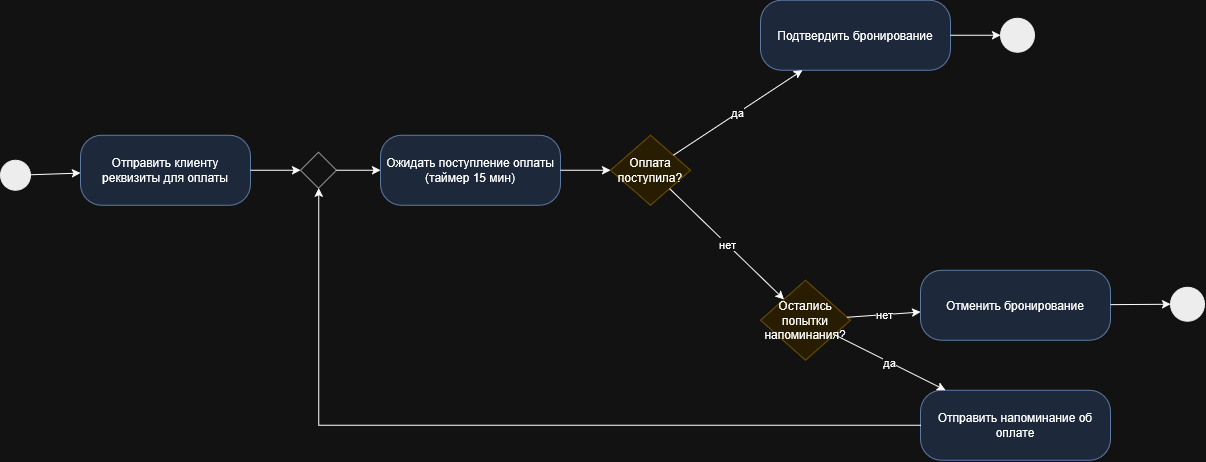

The diagram above was exported from draw.io. Its source (the exported page's mxGraphModel, read from the mxfile embedded in the PNG):
<mxGraphModel dx="1235" dy="664" grid="1" gridSize="10" guides="1" tooltips="1" connect="1" arrows="1" fold="1" page="1" pageScale="1" pageWidth="1600" pageHeight="900" math="0" shadow="0">
  <root>
    <mxCell id="0" />
    <mxCell id="1" parent="0" />
    <mxCell id="Init" parent="1" style="ellipse;whiteSpace=wrap;html=1;fillColor=#000000;strokeColor=#000000;" value="" vertex="1">
      <mxGeometry height="30" width="30" x="40" y="270" as="geometry" />
    </mxCell>
    <mxCell id="A1" parent="1" style="rounded=1;whiteSpace=wrap;html=1;fillColor=#dae8fc;strokeColor=#6c8ebf;arcSize=30;" value="Отправить клиенту реквизиты для оплаты" vertex="1">
      <mxGeometry height="70" width="170" x="120" y="245" as="geometry" />
    </mxCell>
    <mxCell id="Merge" parent="1" style="rhombus;whiteSpace=wrap;html=1;fillColor=#ffffff;strokeColor=#666666;" value="" vertex="1">
      <mxGeometry height="36" width="36" x="340" y="262" as="geometry" />
    </mxCell>
    <mxCell id="A2" parent="1" style="rounded=1;whiteSpace=wrap;html=1;fillColor=#dae8fc;strokeColor=#6c8ebf;arcSize=30;" value="Ожидать поступление оплаты (таймер 15 мин)" vertex="1">
      <mxGeometry height="70" width="180" x="420" y="245" as="geometry" />
    </mxCell>
    <mxCell id="D1" parent="1" style="rhombus;whiteSpace=wrap;html=1;fillColor=#fff2cc;strokeColor=#d6b656;" value="Оплата поступила?" vertex="1">
      <mxGeometry height="70" width="80" x="650" y="245" as="geometry" />
    </mxCell>
    <mxCell id="A3" parent="1" style="rounded=1;whiteSpace=wrap;html=1;fillColor=#dae8fc;strokeColor=#6c8ebf;arcSize=30;" value="Подтвердить бронирование" vertex="1">
      <mxGeometry height="70" width="190" x="800" y="110" as="geometry" />
    </mxCell>
    <mxCell id="Final1" parent="1" style="ellipse;whiteSpace=wrap;html=1;fillColor=#000000;strokeColor=#000000;" value="" vertex="1">
      <mxGeometry height="34" width="34" x="1040" y="128" as="geometry" />
    </mxCell>
    <mxCell id="D2" parent="1" style="rhombus;whiteSpace=wrap;html=1;fillColor=#fff2cc;strokeColor=#d6b656;" value="Остались попытки напоминания?" vertex="1">
      <mxGeometry height="80" width="90" x="800" y="390" as="geometry" />
    </mxCell>
    <mxCell id="A4" parent="1" style="rounded=1;whiteSpace=wrap;html=1;fillColor=#dae8fc;strokeColor=#6c8ebf;arcSize=30;" value="Отправить напоминание об оплате" vertex="1">
      <mxGeometry height="70" width="190" x="960" y="500" as="geometry" />
    </mxCell>
    <mxCell id="A5" parent="1" style="rounded=1;whiteSpace=wrap;html=1;fillColor=#dae8fc;strokeColor=#6c8ebf;arcSize=30;" value="Отменить бронирование" vertex="1">
      <mxGeometry height="70" width="190" x="960" y="380" as="geometry" />
    </mxCell>
    <mxCell id="Final2" parent="1" style="ellipse;whiteSpace=wrap;html=1;fillColor=#000000;strokeColor=#000000;" value="" vertex="1">
      <mxGeometry height="34" width="34" x="1210" y="397" as="geometry" />
    </mxCell>
    <mxCell id="E1" edge="1" parent="1" source="Init" style="html=1;" target="A1" value="">
      <mxGeometry relative="1" as="geometry" />
    </mxCell>
    <mxCell id="E2" edge="1" parent="1" source="A1" style="html=1;" target="Merge" value="">
      <mxGeometry relative="1" as="geometry" />
    </mxCell>
    <mxCell id="E3" edge="1" parent="1" source="Merge" style="html=1;" target="A2" value="">
      <mxGeometry relative="1" as="geometry" />
    </mxCell>
    <mxCell id="E4" edge="1" parent="1" source="A2" style="html=1;" target="D1" value="">
      <mxGeometry relative="1" as="geometry" />
    </mxCell>
    <mxCell id="E5" edge="1" parent="1" source="D1" style="html=1;" target="A3" value="да">
      <mxGeometry relative="1" as="geometry" />
    </mxCell>
    <mxCell id="E6" edge="1" parent="1" source="A3" style="html=1;" target="Final1" value="">
      <mxGeometry relative="1" as="geometry" />
    </mxCell>
    <mxCell id="E7" edge="1" parent="1" source="D1" style="html=1;" target="D2" value="нет">
      <mxGeometry relative="1" as="geometry" />
    </mxCell>
    <mxCell id="E8" edge="1" parent="1" source="D2" style="html=1;" target="A5" value="нет">
      <mxGeometry relative="1" as="geometry" />
    </mxCell>
    <mxCell id="E9" edge="1" parent="1" source="A5" style="html=1;" target="Final2" value="">
      <mxGeometry relative="1" as="geometry" />
    </mxCell>
    <mxCell id="E10" edge="1" parent="1" source="D2" style="html=1;" target="A4" value="да">
      <mxGeometry relative="1" as="geometry" />
    </mxCell>
    <mxCell id="E11" edge="1" parent="1" source="A4" style="edgeStyle=orthogonalEdgeStyle;rounded=0;html=1;" target="Merge" value="">
      <mxGeometry relative="1" as="geometry" />
    </mxCell>
  </root>
</mxGraphModel>